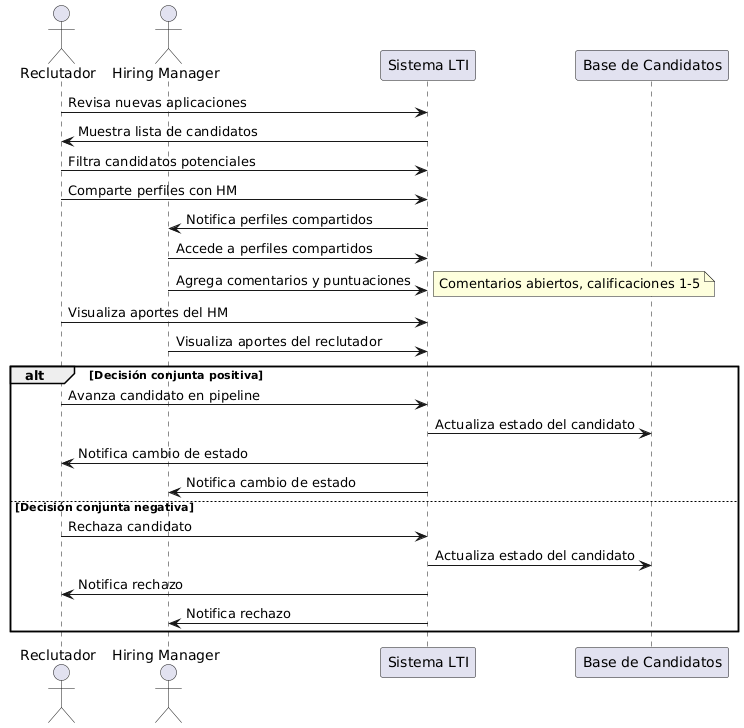

The diagram above was rendered by PlantUML. Its source (embedded in the PNG):
@startuml
actor "Reclutador" as R
actor "Hiring Manager" as HM
participant "Sistema LTI" as LTI
participant "Base de Candidatos" as BC

R -> LTI: Revisa nuevas aplicaciones
LTI -> R: Muestra lista de candidatos

R -> LTI: Filtra candidatos potenciales
R -> LTI: Comparte perfiles con HM
LTI -> HM: Notifica perfiles compartidos

HM -> LTI: Accede a perfiles compartidos
HM -> LTI: Agrega comentarios y puntuaciones
note right: Comentarios abiertos, calificaciones 1-5

R -> LTI: Visualiza aportes del HM
HM -> LTI: Visualiza aportes del reclutador

alt Decisión conjunta positiva
    R -> LTI: Avanza candidato en pipeline
    LTI -> BC: Actualiza estado del candidato
    LTI -> R: Notifica cambio de estado
    LTI -> HM: Notifica cambio de estado
else Decisión conjunta negativa
    R -> LTI: Rechaza candidato
    LTI -> BC: Actualiza estado del candidato
    LTI -> R: Notifica rechazo
    LTI -> HM: Notifica rechazo
end
@enduml